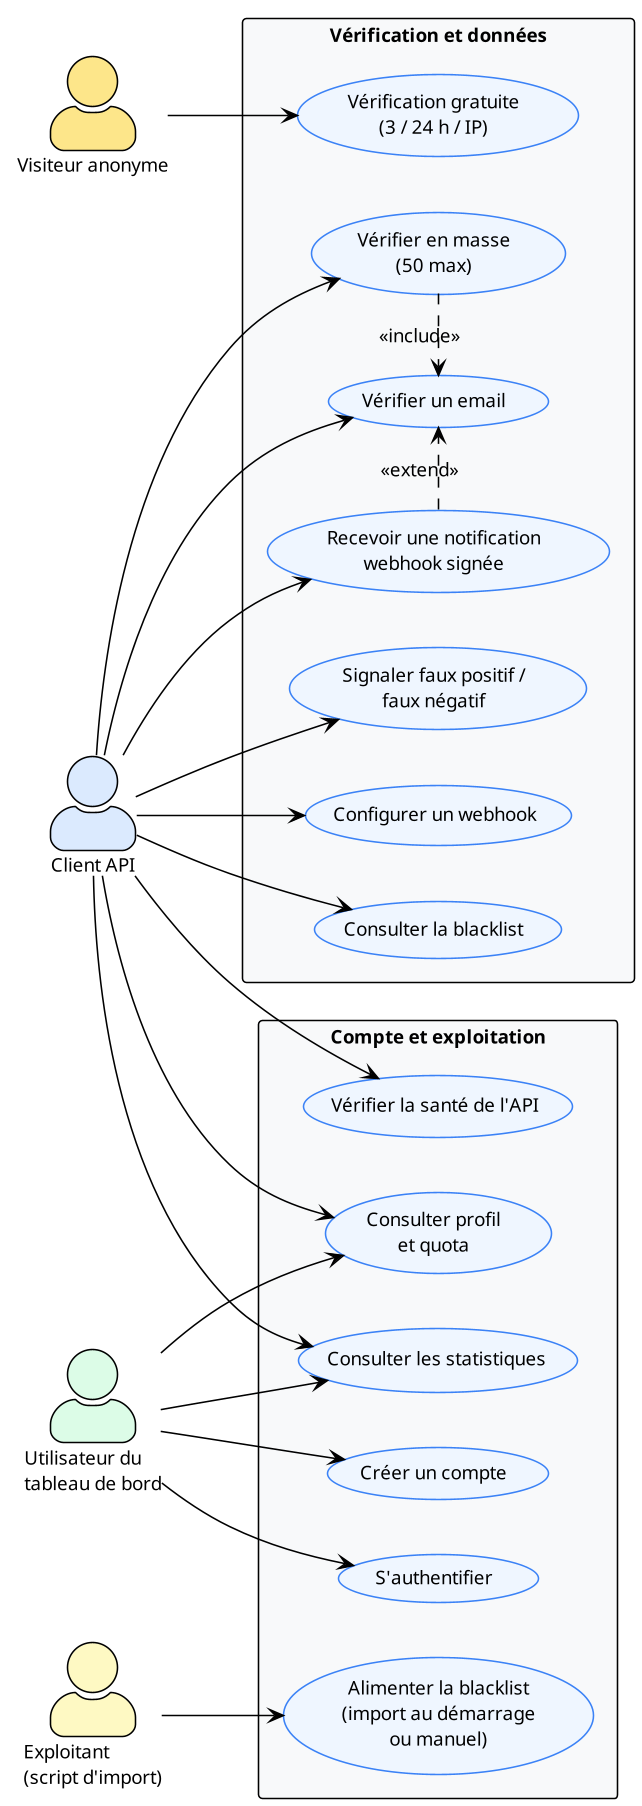

The diagram above was rendered by PlantUML. Its source (embedded in the PNG):
@startuml cas-usage-global
!theme plain
skinparam backgroundColor #FFFFFF
skinparam defaultFontName Arial
skinparam defaultFontSize 12
skinparam dpi 150
skinparam shadowing false
left to right direction
skinparam actorStyle awesome
skinparam usecase {
  BackgroundColor #EFF6FF
  BorderColor #3B82F6
}
actor "Client API" as client #DBEAFE
actor "Utilisateur du\ntableau de bord" as user #DCFCE7
actor "Visiteur anonyme" as visitor #FDE68A
actor "Exploitant\n(script d'import)" as cron #FEF9C3
rectangle "Vérification et données" #F8F9FA {
  usecase "Vérifier un email" as uc1
  usecase "Vérifier en masse\n(50 max)" as uc2
  usecase "Vérification gratuite\n(3 / 24 h / IP)" as uc3
  usecase "Signaler faux positif /\nfaux négatif" as uc8
  usecase "Configurer un webhook" as uc9
  usecase "Recevoir une notification\nwebhook signée" as uc10
  usecase "Consulter la blacklist" as uc11
}
rectangle "Compte et exploitation" #F8F9FA {
  usecase "Créer un compte" as uc4
  usecase "S'authentifier" as uc5
  usecase "Consulter profil\net quota" as uc6
  usecase "Consulter les statistiques" as uc7
  usecase "Vérifier la santé de l'API" as uc12
  usecase "Alimenter la blacklist\n(import au démarrage\nou manuel)" as uc13
}
client --> uc1
client --> uc2
client --> uc6
client --> uc7
client --> uc8
client --> uc9
client --> uc11
client --> uc12
client --> uc10
user --> uc4
user --> uc5
user --> uc6
user --> uc7
visitor --> uc3
cron --> uc13
uc2 .> uc1 : <<include>>
uc10 .> uc1 : <<extend>>
@enduml